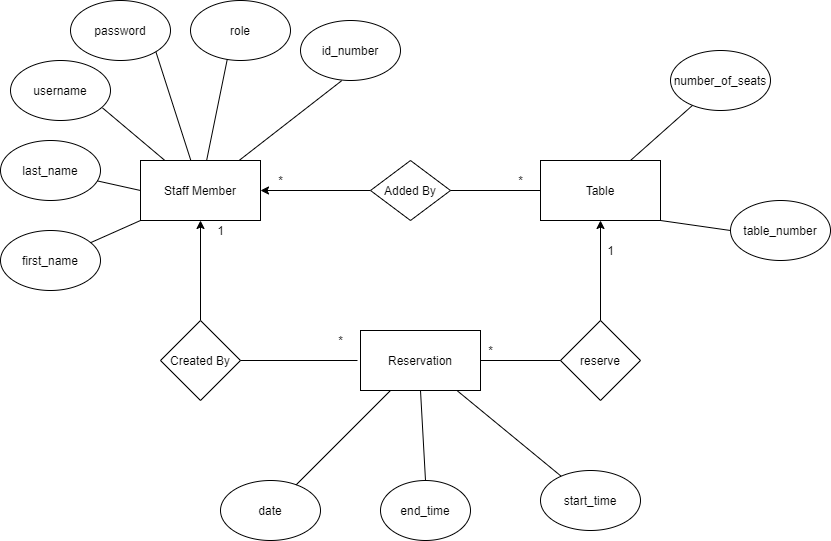

The diagram above was exported from draw.io. Its source (the exported page's mxGraphModel, read from the mxfile embedded in the PNG):
<mxGraphModel dx="1038" dy="489" grid="1" gridSize="10" guides="1" tooltips="1" connect="1" arrows="1" fold="1" page="1" pageScale="1" pageWidth="850" pageHeight="1100" math="0" shadow="0">
  <root>
    <mxCell id="0" />
    <mxCell id="1" parent="0" />
    <mxCell id="33X0U_xkCuQUZIGpXWCz-1" value="Staff Member" style="rounded=0;whiteSpace=wrap;html=1;" vertex="1" parent="1">
      <mxGeometry x="140" y="170" width="120" height="60" as="geometry" />
    </mxCell>
    <mxCell id="33X0U_xkCuQUZIGpXWCz-2" value="Reservation" style="rounded=0;whiteSpace=wrap;html=1;" vertex="1" parent="1">
      <mxGeometry x="360" y="340" width="120" height="60" as="geometry" />
    </mxCell>
    <mxCell id="33X0U_xkCuQUZIGpXWCz-3" value="Table" style="rounded=0;whiteSpace=wrap;html=1;" vertex="1" parent="1">
      <mxGeometry x="540" y="170" width="120" height="60" as="geometry" />
    </mxCell>
    <mxCell id="33X0U_xkCuQUZIGpXWCz-6" value="end_time" style="ellipse;whiteSpace=wrap;html=1;" vertex="1" parent="1">
      <mxGeometry x="380" y="490" width="90" height="60" as="geometry" />
    </mxCell>
    <mxCell id="33X0U_xkCuQUZIGpXWCz-8" value="date" style="ellipse;whiteSpace=wrap;html=1;" vertex="1" parent="1">
      <mxGeometry x="220" y="490" width="100" height="60" as="geometry" />
    </mxCell>
    <mxCell id="33X0U_xkCuQUZIGpXWCz-10" value="password" style="ellipse;whiteSpace=wrap;html=1;" vertex="1" parent="1">
      <mxGeometry x="70" y="10" width="100" height="60" as="geometry" />
    </mxCell>
    <mxCell id="33X0U_xkCuQUZIGpXWCz-11" value="username" style="ellipse;whiteSpace=wrap;html=1;" vertex="1" parent="1">
      <mxGeometry x="10" y="70" width="100" height="60" as="geometry" />
    </mxCell>
    <mxCell id="33X0U_xkCuQUZIGpXWCz-12" value="start_time" style="ellipse;whiteSpace=wrap;html=1;" vertex="1" parent="1">
      <mxGeometry x="540" y="480" width="100" height="60" as="geometry" />
    </mxCell>
    <mxCell id="33X0U_xkCuQUZIGpXWCz-13" value="number_of_seats" style="ellipse;whiteSpace=wrap;html=1;" vertex="1" parent="1">
      <mxGeometry x="670" y="60" width="100" height="60" as="geometry" />
    </mxCell>
    <mxCell id="33X0U_xkCuQUZIGpXWCz-14" value="table_number" style="ellipse;whiteSpace=wrap;html=1;" vertex="1" parent="1">
      <mxGeometry x="730" y="210" width="100" height="60" as="geometry" />
    </mxCell>
    <mxCell id="33X0U_xkCuQUZIGpXWCz-15" value="role" style="ellipse;whiteSpace=wrap;html=1;" vertex="1" parent="1">
      <mxGeometry x="190" y="10" width="100" height="60" as="geometry" />
    </mxCell>
    <mxCell id="33X0U_xkCuQUZIGpXWCz-16" value="id_number" style="ellipse;whiteSpace=wrap;html=1;" vertex="1" parent="1">
      <mxGeometry x="300" y="30" width="100" height="60" as="geometry" />
    </mxCell>
    <mxCell id="33X0U_xkCuQUZIGpXWCz-17" value="first_name" style="ellipse;whiteSpace=wrap;html=1;" vertex="1" parent="1">
      <mxGeometry y="240" width="100" height="60" as="geometry" />
    </mxCell>
    <mxCell id="33X0U_xkCuQUZIGpXWCz-18" value="last_name" style="ellipse;whiteSpace=wrap;html=1;" vertex="1" parent="1">
      <mxGeometry y="150" width="100" height="60" as="geometry" />
    </mxCell>
    <mxCell id="33X0U_xkCuQUZIGpXWCz-19" value="" style="endArrow=none;html=1;exitX=0.75;exitY=0;exitDx=0;exitDy=0;" edge="1" parent="1" source="33X0U_xkCuQUZIGpXWCz-3" target="33X0U_xkCuQUZIGpXWCz-13">
      <mxGeometry width="50" height="50" relative="1" as="geometry">
        <mxPoint x="400" y="310" as="sourcePoint" />
        <mxPoint x="450" y="260" as="targetPoint" />
      </mxGeometry>
    </mxCell>
    <mxCell id="33X0U_xkCuQUZIGpXWCz-20" value="" style="endArrow=none;html=1;exitX=1;exitY=1;exitDx=0;exitDy=0;entryX=0;entryY=0.5;entryDx=0;entryDy=0;" edge="1" parent="1" source="33X0U_xkCuQUZIGpXWCz-3" target="33X0U_xkCuQUZIGpXWCz-14">
      <mxGeometry width="50" height="50" relative="1" as="geometry">
        <mxPoint x="640" y="180" as="sourcePoint" />
        <mxPoint x="702.0263572499534" y="124.86546022226344" as="targetPoint" />
      </mxGeometry>
    </mxCell>
    <mxCell id="33X0U_xkCuQUZIGpXWCz-21" value="" style="endArrow=none;html=1;" edge="1" parent="1" source="33X0U_xkCuQUZIGpXWCz-12" target="33X0U_xkCuQUZIGpXWCz-2">
      <mxGeometry width="50" height="50" relative="1" as="geometry">
        <mxPoint x="670" y="240" as="sourcePoint" />
        <mxPoint x="740" y="250" as="targetPoint" />
      </mxGeometry>
    </mxCell>
    <mxCell id="33X0U_xkCuQUZIGpXWCz-22" value="" style="endArrow=none;html=1;exitX=0.5;exitY=0;exitDx=0;exitDy=0;entryX=0.5;entryY=1;entryDx=0;entryDy=0;" edge="1" parent="1" source="33X0U_xkCuQUZIGpXWCz-6" target="33X0U_xkCuQUZIGpXWCz-2">
      <mxGeometry width="50" height="50" relative="1" as="geometry">
        <mxPoint x="680" y="250" as="sourcePoint" />
        <mxPoint x="750" y="260" as="targetPoint" />
      </mxGeometry>
    </mxCell>
    <mxCell id="33X0U_xkCuQUZIGpXWCz-23" value="" style="endArrow=none;html=1;" edge="1" parent="1" source="33X0U_xkCuQUZIGpXWCz-8" target="33X0U_xkCuQUZIGpXWCz-2">
      <mxGeometry width="50" height="50" relative="1" as="geometry">
        <mxPoint x="690" y="260" as="sourcePoint" />
        <mxPoint x="760" y="270" as="targetPoint" />
      </mxGeometry>
    </mxCell>
    <mxCell id="33X0U_xkCuQUZIGpXWCz-24" value="" style="endArrow=none;html=1;entryX=0.412;entryY=1.003;entryDx=0;entryDy=0;entryPerimeter=0;" edge="1" parent="1" source="33X0U_xkCuQUZIGpXWCz-1" target="33X0U_xkCuQUZIGpXWCz-16">
      <mxGeometry width="50" height="50" relative="1" as="geometry">
        <mxPoint x="400" y="310" as="sourcePoint" />
        <mxPoint x="450" y="260" as="targetPoint" />
      </mxGeometry>
    </mxCell>
    <mxCell id="33X0U_xkCuQUZIGpXWCz-25" value="" style="endArrow=none;html=1;entryX=0.368;entryY=0.977;entryDx=0;entryDy=0;entryPerimeter=0;" edge="1" parent="1" source="33X0U_xkCuQUZIGpXWCz-1" target="33X0U_xkCuQUZIGpXWCz-15">
      <mxGeometry width="50" height="50" relative="1" as="geometry">
        <mxPoint x="248.5722090693862" y="180" as="sourcePoint" />
        <mxPoint x="351.20000000000005" y="100.17999999999995" as="targetPoint" />
      </mxGeometry>
    </mxCell>
    <mxCell id="33X0U_xkCuQUZIGpXWCz-26" value="" style="endArrow=none;html=1;entryX=1;entryY=1;entryDx=0;entryDy=0;" edge="1" parent="1" source="33X0U_xkCuQUZIGpXWCz-1" target="33X0U_xkCuQUZIGpXWCz-10">
      <mxGeometry width="50" height="50" relative="1" as="geometry">
        <mxPoint x="216.11965291520778" y="180" as="sourcePoint" />
        <mxPoint x="236.79999999999995" y="78.62" as="targetPoint" />
      </mxGeometry>
    </mxCell>
    <mxCell id="33X0U_xkCuQUZIGpXWCz-27" value="" style="endArrow=none;html=1;entryX=0.92;entryY=0.79;entryDx=0;entryDy=0;entryPerimeter=0;" edge="1" parent="1" source="33X0U_xkCuQUZIGpXWCz-1" target="33X0U_xkCuQUZIGpXWCz-11">
      <mxGeometry width="50" height="50" relative="1" as="geometry">
        <mxPoint x="200.3496596119021" y="180" as="sourcePoint" />
        <mxPoint x="165.3553390593272" y="71.21320343559637" as="targetPoint" />
      </mxGeometry>
    </mxCell>
    <mxCell id="33X0U_xkCuQUZIGpXWCz-28" value="" style="endArrow=none;html=1;exitX=0;exitY=0.5;exitDx=0;exitDy=0;" edge="1" parent="1" source="33X0U_xkCuQUZIGpXWCz-1" target="33X0U_xkCuQUZIGpXWCz-18">
      <mxGeometry width="50" height="50" relative="1" as="geometry">
        <mxPoint x="174.40677966101703" y="180" as="sourcePoint" />
        <mxPoint x="112" y="127.39999999999998" as="targetPoint" />
      </mxGeometry>
    </mxCell>
    <mxCell id="33X0U_xkCuQUZIGpXWCz-29" value="" style="endArrow=none;html=1;exitX=0;exitY=1;exitDx=0;exitDy=0;" edge="1" parent="1" source="33X0U_xkCuQUZIGpXWCz-1" target="33X0U_xkCuQUZIGpXWCz-17">
      <mxGeometry width="50" height="50" relative="1" as="geometry">
        <mxPoint x="150" y="210" as="sourcePoint" />
        <mxPoint x="106.88743803618308" y="200.4194306747073" as="targetPoint" />
      </mxGeometry>
    </mxCell>
    <mxCell id="33X0U_xkCuQUZIGpXWCz-33" style="edgeStyle=orthogonalEdgeStyle;rounded=0;orthogonalLoop=1;jettySize=auto;html=1;entryX=1;entryY=0.5;entryDx=0;entryDy=0;" edge="1" parent="1" source="33X0U_xkCuQUZIGpXWCz-30" target="33X0U_xkCuQUZIGpXWCz-1">
      <mxGeometry relative="1" as="geometry" />
    </mxCell>
    <mxCell id="33X0U_xkCuQUZIGpXWCz-30" value="Added By" style="rhombus;whiteSpace=wrap;html=1;" vertex="1" parent="1">
      <mxGeometry x="370" y="170" width="80" height="60" as="geometry" />
    </mxCell>
    <mxCell id="33X0U_xkCuQUZIGpXWCz-32" value="" style="endArrow=none;html=1;entryX=0;entryY=0.5;entryDx=0;entryDy=0;exitX=1;exitY=0.5;exitDx=0;exitDy=0;" edge="1" parent="1" source="33X0U_xkCuQUZIGpXWCz-30" target="33X0U_xkCuQUZIGpXWCz-3">
      <mxGeometry width="50" height="50" relative="1" as="geometry">
        <mxPoint x="280" y="320" as="sourcePoint" />
        <mxPoint x="330" y="270" as="targetPoint" />
      </mxGeometry>
    </mxCell>
    <mxCell id="33X0U_xkCuQUZIGpXWCz-35" style="edgeStyle=orthogonalEdgeStyle;rounded=0;orthogonalLoop=1;jettySize=auto;html=1;entryX=0.5;entryY=1;entryDx=0;entryDy=0;" edge="1" parent="1" source="33X0U_xkCuQUZIGpXWCz-34" target="33X0U_xkCuQUZIGpXWCz-3">
      <mxGeometry relative="1" as="geometry" />
    </mxCell>
    <mxCell id="33X0U_xkCuQUZIGpXWCz-34" value="reserve" style="rhombus;whiteSpace=wrap;html=1;" vertex="1" parent="1">
      <mxGeometry x="560" y="330" width="80" height="80" as="geometry" />
    </mxCell>
    <mxCell id="33X0U_xkCuQUZIGpXWCz-36" value="" style="endArrow=none;html=1;entryX=0;entryY=0.5;entryDx=0;entryDy=0;" edge="1" parent="1" source="33X0U_xkCuQUZIGpXWCz-2" target="33X0U_xkCuQUZIGpXWCz-34">
      <mxGeometry width="50" height="50" relative="1" as="geometry">
        <mxPoint x="400" y="310" as="sourcePoint" />
        <mxPoint x="450" y="260" as="targetPoint" />
      </mxGeometry>
    </mxCell>
    <mxCell id="33X0U_xkCuQUZIGpXWCz-38" value="*" style="text;html=1;align=center;verticalAlign=middle;resizable=0;points=[];autosize=1;" vertex="1" parent="1">
      <mxGeometry x="480" y="350" width="20" height="20" as="geometry" />
    </mxCell>
    <mxCell id="33X0U_xkCuQUZIGpXWCz-39" value="1" style="text;html=1;align=center;verticalAlign=middle;resizable=0;points=[];autosize=1;" vertex="1" parent="1">
      <mxGeometry x="600" y="250" width="20" height="20" as="geometry" />
    </mxCell>
    <mxCell id="33X0U_xkCuQUZIGpXWCz-40" value="*" style="text;html=1;align=center;verticalAlign=middle;resizable=0;points=[];autosize=1;" vertex="1" parent="1">
      <mxGeometry x="510" y="180" width="20" height="20" as="geometry" />
    </mxCell>
    <mxCell id="33X0U_xkCuQUZIGpXWCz-41" value="*" style="text;html=1;align=center;verticalAlign=middle;resizable=0;points=[];autosize=1;" vertex="1" parent="1">
      <mxGeometry x="270" y="180" width="20" height="20" as="geometry" />
    </mxCell>
    <mxCell id="33X0U_xkCuQUZIGpXWCz-43" style="edgeStyle=orthogonalEdgeStyle;rounded=0;orthogonalLoop=1;jettySize=auto;html=1;" edge="1" parent="1" source="33X0U_xkCuQUZIGpXWCz-42" target="33X0U_xkCuQUZIGpXWCz-1">
      <mxGeometry relative="1" as="geometry" />
    </mxCell>
    <mxCell id="33X0U_xkCuQUZIGpXWCz-42" value="Created By" style="rhombus;whiteSpace=wrap;html=1;" vertex="1" parent="1">
      <mxGeometry x="160" y="330" width="80" height="80" as="geometry" />
    </mxCell>
    <mxCell id="33X0U_xkCuQUZIGpXWCz-44" value="" style="endArrow=none;html=1;exitX=1;exitY=0.5;exitDx=0;exitDy=0;" edge="1" parent="1" source="33X0U_xkCuQUZIGpXWCz-42">
      <mxGeometry width="50" height="50" relative="1" as="geometry">
        <mxPoint x="490" y="380" as="sourcePoint" />
        <mxPoint x="357" y="370" as="targetPoint" />
      </mxGeometry>
    </mxCell>
    <mxCell id="33X0U_xkCuQUZIGpXWCz-45" value="*" style="text;html=1;align=center;verticalAlign=middle;resizable=0;points=[];autosize=1;" vertex="1" parent="1">
      <mxGeometry x="330" y="340" width="20" height="20" as="geometry" />
    </mxCell>
    <mxCell id="33X0U_xkCuQUZIGpXWCz-46" value="1" style="text;html=1;align=center;verticalAlign=middle;resizable=0;points=[];autosize=1;" vertex="1" parent="1">
      <mxGeometry x="210" y="230" width="20" height="20" as="geometry" />
    </mxCell>
  </root>
</mxGraphModel>